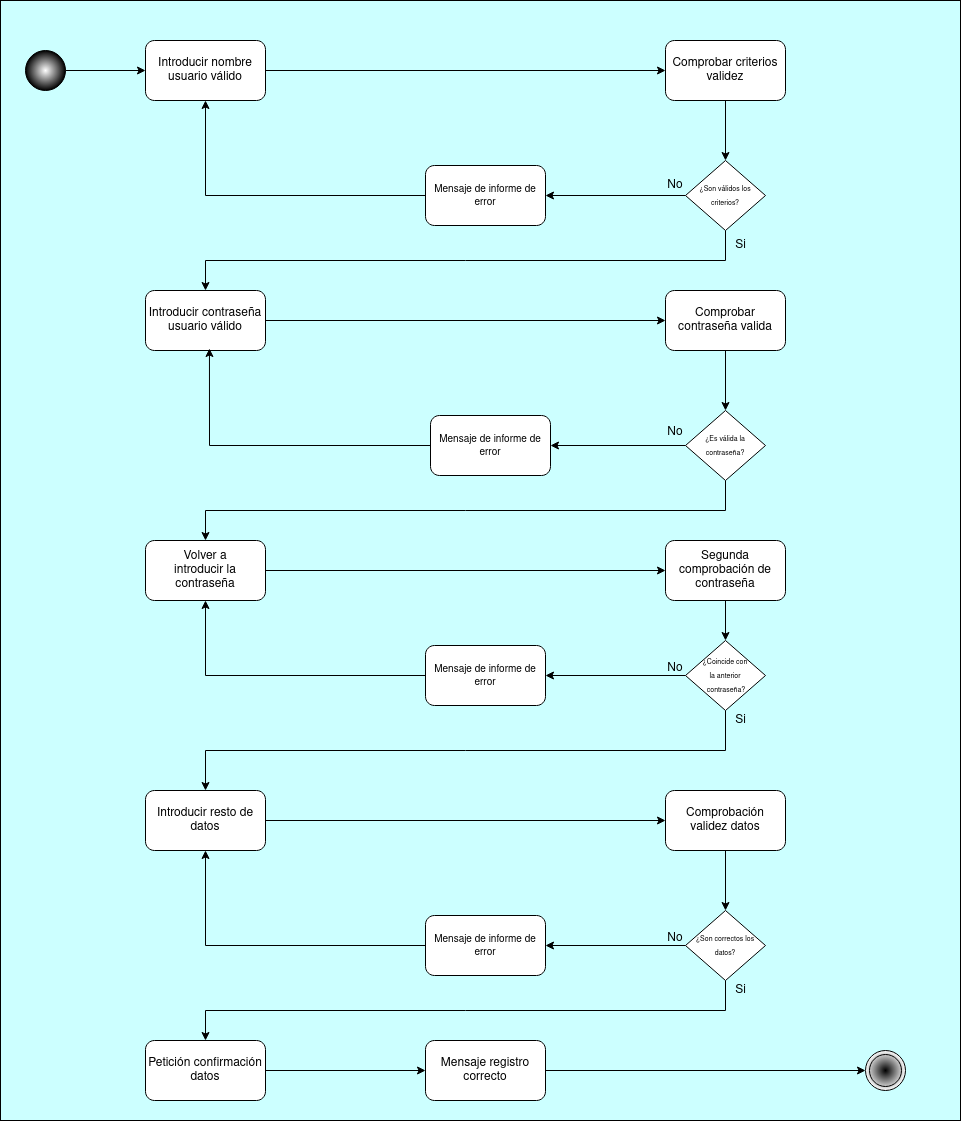

The diagram above was exported from draw.io. Its source (the exported page's mxGraphModel, read from the mxfile embedded in the PNG):
<mxGraphModel dx="2868" dy="1492" grid="1" gridSize="10" guides="1" tooltips="1" connect="1" arrows="1" fold="1" page="1" pageScale="1" pageWidth="1169" pageHeight="827" background="#CCFFFF" math="0" shadow="0">
  <root>
    <mxCell id="0" />
    <mxCell id="1" parent="0" />
    <mxCell id="a1O-umeRUMWwYTT1bDma-7" style="edgeStyle=orthogonalEdgeStyle;rounded=0;orthogonalLoop=1;jettySize=auto;html=1;exitX=1;exitY=0.5;exitDx=0;exitDy=0;entryX=0;entryY=0.5;entryDx=0;entryDy=0;" parent="1" source="KhnNNgycjfnA8WjDQx8Y-1" target="a1O-umeRUMWwYTT1bDma-2" edge="1">
      <mxGeometry relative="1" as="geometry" />
    </mxCell>
    <mxCell id="KhnNNgycjfnA8WjDQx8Y-1" value="&lt;div&gt;Introducir nombre usuario válido&lt;/div&gt;" style="rounded=1;whiteSpace=wrap;html=1;" parent="1" vertex="1">
      <mxGeometry x="265" y="200" width="120" height="60" as="geometry" />
    </mxCell>
    <mxCell id="a1O-umeRUMWwYTT1bDma-13" style="edgeStyle=orthogonalEdgeStyle;rounded=0;orthogonalLoop=1;jettySize=auto;html=1;exitX=1;exitY=0.5;exitDx=0;exitDy=0;" parent="1" source="KhnNNgycjfnA8WjDQx8Y-6" target="KhnNNgycjfnA8WjDQx8Y-1" edge="1">
      <mxGeometry relative="1" as="geometry" />
    </mxCell>
    <mxCell id="KhnNNgycjfnA8WjDQx8Y-6" value="" style="ellipse;whiteSpace=wrap;html=1;aspect=fixed;fillColor=#FFFFFF;fillStyle=auto;gradientColor=#000000;gradientDirection=radial;" parent="1" vertex="1">
      <mxGeometry x="145" y="210" width="40" height="40" as="geometry" />
    </mxCell>
    <mxCell id="KhnNNgycjfnA8WjDQx8Y-18" value="" style="ellipse;shape=doubleEllipse;whiteSpace=wrap;html=1;aspect=fixed;gradientColor=#FFFFFF;gradientDirection=radial;fillColor=#000000;" parent="1" vertex="1">
      <mxGeometry x="985" y="1210" width="40" height="40" as="geometry" />
    </mxCell>
    <mxCell id="a1O-umeRUMWwYTT1bDma-8" style="edgeStyle=orthogonalEdgeStyle;rounded=0;orthogonalLoop=1;jettySize=auto;html=1;exitX=0.5;exitY=1;exitDx=0;exitDy=0;" parent="1" source="a1O-umeRUMWwYTT1bDma-2" target="a1O-umeRUMWwYTT1bDma-3" edge="1">
      <mxGeometry relative="1" as="geometry" />
    </mxCell>
    <mxCell id="a1O-umeRUMWwYTT1bDma-2" value="&lt;div&gt;Comprobar criterios validez&lt;/div&gt;" style="rounded=1;whiteSpace=wrap;html=1;" parent="1" vertex="1">
      <mxGeometry x="785" y="200" width="120" height="60" as="geometry" />
    </mxCell>
    <mxCell id="a1O-umeRUMWwYTT1bDma-9" style="edgeStyle=orthogonalEdgeStyle;rounded=0;orthogonalLoop=1;jettySize=auto;html=1;exitX=0;exitY=0.5;exitDx=0;exitDy=0;" parent="1" source="a1O-umeRUMWwYTT1bDma-3" target="a1O-umeRUMWwYTT1bDma-6" edge="1">
      <mxGeometry relative="1" as="geometry" />
    </mxCell>
    <mxCell id="a1O-umeRUMWwYTT1bDma-14" style="edgeStyle=orthogonalEdgeStyle;rounded=0;orthogonalLoop=1;jettySize=auto;html=1;exitX=0.5;exitY=1;exitDx=0;exitDy=0;entryX=0.5;entryY=0;entryDx=0;entryDy=0;" parent="1" source="a1O-umeRUMWwYTT1bDma-3" target="a1O-umeRUMWwYTT1bDma-11" edge="1">
      <mxGeometry relative="1" as="geometry" />
    </mxCell>
    <mxCell id="a1O-umeRUMWwYTT1bDma-3" value="&lt;font style=&quot;font-size: 7px;&quot;&gt;¿Son válidos los criterios?&lt;/font&gt;" style="rhombus;whiteSpace=wrap;html=1;" parent="1" vertex="1">
      <mxGeometry x="805" y="320" width="80" height="70" as="geometry" />
    </mxCell>
    <mxCell id="a1O-umeRUMWwYTT1bDma-4" value="Si" style="text;html=1;align=center;verticalAlign=middle;resizable=0;points=[];autosize=1;strokeColor=none;fillColor=none;" parent="1" vertex="1">
      <mxGeometry x="845" y="390" width="30" height="30" as="geometry" />
    </mxCell>
    <mxCell id="a1O-umeRUMWwYTT1bDma-5" value="No" style="text;html=1;strokeColor=none;fillColor=none;align=center;verticalAlign=middle;whiteSpace=wrap;rounded=0;" parent="1" vertex="1">
      <mxGeometry x="765" y="330" width="60" height="30" as="geometry" />
    </mxCell>
    <mxCell id="a1O-umeRUMWwYTT1bDma-12" style="edgeStyle=orthogonalEdgeStyle;rounded=0;orthogonalLoop=1;jettySize=auto;html=1;exitX=0;exitY=0.5;exitDx=0;exitDy=0;" parent="1" source="a1O-umeRUMWwYTT1bDma-6" target="KhnNNgycjfnA8WjDQx8Y-1" edge="1">
      <mxGeometry relative="1" as="geometry" />
    </mxCell>
    <mxCell id="a1O-umeRUMWwYTT1bDma-6" value="&lt;div style=&quot;font-size: 11px;&quot;&gt;&lt;font style=&quot;font-size: 10px;&quot;&gt;Mensaje de informe de error&lt;/font&gt;&lt;/div&gt;" style="rounded=1;whiteSpace=wrap;html=1;" parent="1" vertex="1">
      <mxGeometry x="545" y="325" width="120" height="60" as="geometry" />
    </mxCell>
    <mxCell id="a1O-umeRUMWwYTT1bDma-16" style="edgeStyle=orthogonalEdgeStyle;rounded=0;orthogonalLoop=1;jettySize=auto;html=1;exitX=1;exitY=0.5;exitDx=0;exitDy=0;" parent="1" source="a1O-umeRUMWwYTT1bDma-11" target="a1O-umeRUMWwYTT1bDma-15" edge="1">
      <mxGeometry relative="1" as="geometry" />
    </mxCell>
    <mxCell id="a1O-umeRUMWwYTT1bDma-11" value="&lt;div&gt;Introducir contraseña usuario válido&lt;/div&gt;" style="rounded=1;whiteSpace=wrap;html=1;" parent="1" vertex="1">
      <mxGeometry x="265" y="450" width="120" height="60" as="geometry" />
    </mxCell>
    <mxCell id="a1O-umeRUMWwYTT1bDma-18" style="edgeStyle=orthogonalEdgeStyle;rounded=0;orthogonalLoop=1;jettySize=auto;html=1;exitX=0.5;exitY=1;exitDx=0;exitDy=0;entryX=0.5;entryY=0;entryDx=0;entryDy=0;" parent="1" source="a1O-umeRUMWwYTT1bDma-15" target="a1O-umeRUMWwYTT1bDma-17" edge="1">
      <mxGeometry relative="1" as="geometry" />
    </mxCell>
    <mxCell id="a1O-umeRUMWwYTT1bDma-15" value="&lt;div&gt;Comprobar contraseña valida&lt;/div&gt;" style="rounded=1;whiteSpace=wrap;html=1;" parent="1" vertex="1">
      <mxGeometry x="785" y="450" width="120" height="60" as="geometry" />
    </mxCell>
    <mxCell id="a1O-umeRUMWwYTT1bDma-22" style="edgeStyle=orthogonalEdgeStyle;rounded=0;orthogonalLoop=1;jettySize=auto;html=1;exitX=0;exitY=0.5;exitDx=0;exitDy=0;entryX=1;entryY=0.5;entryDx=0;entryDy=0;" parent="1" source="a1O-umeRUMWwYTT1bDma-17" target="a1O-umeRUMWwYTT1bDma-21" edge="1">
      <mxGeometry relative="1" as="geometry" />
    </mxCell>
    <mxCell id="a1O-umeRUMWwYTT1bDma-25" style="edgeStyle=orthogonalEdgeStyle;rounded=0;orthogonalLoop=1;jettySize=auto;html=1;exitX=0.5;exitY=1;exitDx=0;exitDy=0;" parent="1" source="a1O-umeRUMWwYTT1bDma-17" target="a1O-umeRUMWwYTT1bDma-24" edge="1">
      <mxGeometry relative="1" as="geometry" />
    </mxCell>
    <mxCell id="a1O-umeRUMWwYTT1bDma-17" value="&lt;font style=&quot;font-size: 7px;&quot;&gt;¿Es válida la contraseña?&lt;/font&gt;" style="rhombus;whiteSpace=wrap;html=1;" parent="1" vertex="1">
      <mxGeometry x="805" y="570" width="80" height="70" as="geometry" />
    </mxCell>
    <mxCell id="a1O-umeRUMWwYTT1bDma-19" value="Si" style="text;html=1;align=center;verticalAlign=middle;resizable=0;points=[];autosize=1;strokeColor=none;fillColor=none;" parent="1" vertex="1">
      <mxGeometry x="845" y="865" width="30" height="30" as="geometry" />
    </mxCell>
    <mxCell id="a1O-umeRUMWwYTT1bDma-20" value="No" style="text;html=1;strokeColor=none;fillColor=none;align=center;verticalAlign=middle;whiteSpace=wrap;rounded=0;" parent="1" vertex="1">
      <mxGeometry x="775" y="584" width="40" height="16" as="geometry" />
    </mxCell>
    <mxCell id="a1O-umeRUMWwYTT1bDma-21" value="&lt;div style=&quot;font-size: 11px;&quot;&gt;&lt;font style=&quot;font-size: 10px;&quot;&gt;Mensaje de informe de error&lt;/font&gt;&lt;/div&gt;" style="rounded=1;whiteSpace=wrap;html=1;" parent="1" vertex="1">
      <mxGeometry x="550" y="575" width="120" height="60" as="geometry" />
    </mxCell>
    <mxCell id="a1O-umeRUMWwYTT1bDma-23" style="edgeStyle=orthogonalEdgeStyle;rounded=0;orthogonalLoop=1;jettySize=auto;html=1;exitX=0;exitY=0.5;exitDx=0;exitDy=0;entryX=0.533;entryY=0.967;entryDx=0;entryDy=0;entryPerimeter=0;" parent="1" source="a1O-umeRUMWwYTT1bDma-21" target="a1O-umeRUMWwYTT1bDma-11" edge="1">
      <mxGeometry relative="1" as="geometry" />
    </mxCell>
    <mxCell id="a1O-umeRUMWwYTT1bDma-27" style="edgeStyle=orthogonalEdgeStyle;rounded=0;orthogonalLoop=1;jettySize=auto;html=1;exitX=1;exitY=0.5;exitDx=0;exitDy=0;entryX=0;entryY=0.5;entryDx=0;entryDy=0;" parent="1" source="a1O-umeRUMWwYTT1bDma-24" target="a1O-umeRUMWwYTT1bDma-26" edge="1">
      <mxGeometry relative="1" as="geometry" />
    </mxCell>
    <mxCell id="a1O-umeRUMWwYTT1bDma-24" value="Volver a&lt;br&gt;&lt;div&gt;introducir la contraseña&lt;/div&gt;" style="rounded=1;whiteSpace=wrap;html=1;" parent="1" vertex="1">
      <mxGeometry x="265" y="700" width="120" height="60" as="geometry" />
    </mxCell>
    <mxCell id="a1O-umeRUMWwYTT1bDma-29" style="edgeStyle=orthogonalEdgeStyle;rounded=0;orthogonalLoop=1;jettySize=auto;html=1;exitX=0.5;exitY=1;exitDx=0;exitDy=0;" parent="1" source="a1O-umeRUMWwYTT1bDma-26" target="a1O-umeRUMWwYTT1bDma-28" edge="1">
      <mxGeometry relative="1" as="geometry" />
    </mxCell>
    <mxCell id="a1O-umeRUMWwYTT1bDma-26" value="Segunda &lt;br&gt;&lt;div&gt;comprobación de contraseña&lt;/div&gt;" style="rounded=1;whiteSpace=wrap;html=1;" parent="1" vertex="1">
      <mxGeometry x="785" y="700" width="120" height="60" as="geometry" />
    </mxCell>
    <mxCell id="a1O-umeRUMWwYTT1bDma-31" style="edgeStyle=orthogonalEdgeStyle;rounded=0;orthogonalLoop=1;jettySize=auto;html=1;exitX=0;exitY=0.5;exitDx=0;exitDy=0;entryX=1;entryY=0.5;entryDx=0;entryDy=0;" parent="1" source="a1O-umeRUMWwYTT1bDma-28" target="a1O-umeRUMWwYTT1bDma-30" edge="1">
      <mxGeometry relative="1" as="geometry" />
    </mxCell>
    <mxCell id="a1O-umeRUMWwYTT1bDma-34" style="edgeStyle=orthogonalEdgeStyle;rounded=0;orthogonalLoop=1;jettySize=auto;html=1;exitX=0.5;exitY=1;exitDx=0;exitDy=0;entryX=0.5;entryY=0;entryDx=0;entryDy=0;" parent="1" source="a1O-umeRUMWwYTT1bDma-28" target="a1O-umeRUMWwYTT1bDma-35" edge="1">
      <mxGeometry relative="1" as="geometry">
        <mxPoint x="845" y="950" as="targetPoint" />
      </mxGeometry>
    </mxCell>
    <mxCell id="a1O-umeRUMWwYTT1bDma-28" value="&lt;div&gt;&lt;font style=&quot;font-size: 7px;&quot;&gt;¿Coincide con&lt;/font&gt;&lt;/div&gt;&lt;div&gt;&lt;font style=&quot;font-size: 7px;&quot;&gt;la anterior &lt;br&gt;&lt;/font&gt;&lt;/div&gt;&lt;div&gt;&lt;font style=&quot;font-size: 7px;&quot;&gt;&amp;nbsp;contraseña?&lt;/font&gt;&lt;/div&gt;" style="rhombus;whiteSpace=wrap;html=1;" parent="1" vertex="1">
      <mxGeometry x="805" y="800" width="80" height="70" as="geometry" />
    </mxCell>
    <mxCell id="a1O-umeRUMWwYTT1bDma-32" style="edgeStyle=orthogonalEdgeStyle;rounded=0;orthogonalLoop=1;jettySize=auto;html=1;exitX=0;exitY=0.5;exitDx=0;exitDy=0;entryX=0.5;entryY=1;entryDx=0;entryDy=0;" parent="1" source="a1O-umeRUMWwYTT1bDma-30" target="a1O-umeRUMWwYTT1bDma-24" edge="1">
      <mxGeometry relative="1" as="geometry" />
    </mxCell>
    <mxCell id="a1O-umeRUMWwYTT1bDma-30" value="&lt;div style=&quot;font-size: 11px;&quot;&gt;&lt;font style=&quot;font-size: 10px;&quot;&gt;Mensaje de informe de error&lt;/font&gt;&lt;/div&gt;" style="rounded=1;whiteSpace=wrap;html=1;" parent="1" vertex="1">
      <mxGeometry x="545" y="805" width="120" height="60" as="geometry" />
    </mxCell>
    <mxCell id="a1O-umeRUMWwYTT1bDma-33" value="No" style="text;html=1;strokeColor=none;fillColor=none;align=center;verticalAlign=middle;whiteSpace=wrap;rounded=0;" parent="1" vertex="1">
      <mxGeometry x="775" y="820" width="40" height="16" as="geometry" />
    </mxCell>
    <mxCell id="a1O-umeRUMWwYTT1bDma-37" style="edgeStyle=orthogonalEdgeStyle;rounded=0;orthogonalLoop=1;jettySize=auto;html=1;exitX=1;exitY=0.5;exitDx=0;exitDy=0;entryX=0;entryY=0.5;entryDx=0;entryDy=0;" parent="1" source="a1O-umeRUMWwYTT1bDma-35" target="a1O-umeRUMWwYTT1bDma-36" edge="1">
      <mxGeometry relative="1" as="geometry" />
    </mxCell>
    <mxCell id="a1O-umeRUMWwYTT1bDma-35" value="Introducir resto de datos" style="rounded=1;whiteSpace=wrap;html=1;" parent="1" vertex="1">
      <mxGeometry x="265" y="950" width="120" height="60" as="geometry" />
    </mxCell>
    <mxCell id="a1O-umeRUMWwYTT1bDma-40" style="edgeStyle=orthogonalEdgeStyle;rounded=0;orthogonalLoop=1;jettySize=auto;html=1;exitX=0.5;exitY=1;exitDx=0;exitDy=0;" parent="1" source="a1O-umeRUMWwYTT1bDma-36" target="a1O-umeRUMWwYTT1bDma-39" edge="1">
      <mxGeometry relative="1" as="geometry" />
    </mxCell>
    <mxCell id="a1O-umeRUMWwYTT1bDma-36" value="Comprobación validez datos" style="rounded=1;whiteSpace=wrap;html=1;" parent="1" vertex="1">
      <mxGeometry x="785" y="950" width="120" height="60" as="geometry" />
    </mxCell>
    <mxCell id="a1O-umeRUMWwYTT1bDma-45" style="edgeStyle=orthogonalEdgeStyle;rounded=0;orthogonalLoop=1;jettySize=auto;html=1;exitX=0;exitY=0.5;exitDx=0;exitDy=0;entryX=0.5;entryY=1;entryDx=0;entryDy=0;" parent="1" source="a1O-umeRUMWwYTT1bDma-38" target="a1O-umeRUMWwYTT1bDma-35" edge="1">
      <mxGeometry relative="1" as="geometry" />
    </mxCell>
    <mxCell id="a1O-umeRUMWwYTT1bDma-38" value="&lt;div style=&quot;font-size: 11px;&quot;&gt;&lt;font style=&quot;font-size: 10px;&quot;&gt;Mensaje de informe de error&lt;/font&gt;&lt;/div&gt;" style="rounded=1;whiteSpace=wrap;html=1;" parent="1" vertex="1">
      <mxGeometry x="545" y="1075" width="120" height="60" as="geometry" />
    </mxCell>
    <mxCell id="a1O-umeRUMWwYTT1bDma-41" style="edgeStyle=orthogonalEdgeStyle;rounded=0;orthogonalLoop=1;jettySize=auto;html=1;exitX=0;exitY=0.5;exitDx=0;exitDy=0;" parent="1" source="a1O-umeRUMWwYTT1bDma-39" target="a1O-umeRUMWwYTT1bDma-38" edge="1">
      <mxGeometry relative="1" as="geometry" />
    </mxCell>
    <mxCell id="a1O-umeRUMWwYTT1bDma-42" style="edgeStyle=orthogonalEdgeStyle;rounded=0;orthogonalLoop=1;jettySize=auto;html=1;exitX=0.5;exitY=1;exitDx=0;exitDy=0;entryX=0.5;entryY=0;entryDx=0;entryDy=0;" parent="1" source="a1O-umeRUMWwYTT1bDma-39" target="a1O-umeRUMWwYTT1bDma-46" edge="1">
      <mxGeometry relative="1" as="geometry">
        <mxPoint x="845" y="1290" as="targetPoint" />
      </mxGeometry>
    </mxCell>
    <mxCell id="a1O-umeRUMWwYTT1bDma-39" value="&lt;div&gt;&lt;font style=&quot;font-size: 7px;&quot;&gt;¿Son correctos los datos?&lt;/font&gt;&lt;/div&gt;" style="rhombus;whiteSpace=wrap;html=1;" parent="1" vertex="1">
      <mxGeometry x="805" y="1070" width="80" height="70" as="geometry" />
    </mxCell>
    <mxCell id="a1O-umeRUMWwYTT1bDma-43" value="Si" style="text;html=1;align=center;verticalAlign=middle;resizable=0;points=[];autosize=1;strokeColor=none;fillColor=none;" parent="1" vertex="1">
      <mxGeometry x="845" y="1135" width="30" height="30" as="geometry" />
    </mxCell>
    <mxCell id="a1O-umeRUMWwYTT1bDma-44" value="No" style="text;html=1;strokeColor=none;fillColor=none;align=center;verticalAlign=middle;whiteSpace=wrap;rounded=0;" parent="1" vertex="1">
      <mxGeometry x="775" y="1090" width="40" height="16" as="geometry" />
    </mxCell>
    <mxCell id="a1O-umeRUMWwYTT1bDma-53" style="edgeStyle=orthogonalEdgeStyle;rounded=0;orthogonalLoop=1;jettySize=auto;html=1;exitX=1;exitY=0.5;exitDx=0;exitDy=0;" parent="1" source="a1O-umeRUMWwYTT1bDma-46" target="a1O-umeRUMWwYTT1bDma-50" edge="1">
      <mxGeometry relative="1" as="geometry" />
    </mxCell>
    <mxCell id="a1O-umeRUMWwYTT1bDma-46" value="Petición confirmación datos" style="rounded=1;whiteSpace=wrap;html=1;" parent="1" vertex="1">
      <mxGeometry x="265" y="1200" width="120" height="60" as="geometry" />
    </mxCell>
    <mxCell id="a1O-umeRUMWwYTT1bDma-54" style="edgeStyle=orthogonalEdgeStyle;rounded=0;orthogonalLoop=1;jettySize=auto;html=1;exitX=1;exitY=0.5;exitDx=0;exitDy=0;entryX=0;entryY=0.5;entryDx=0;entryDy=0;" parent="1" source="a1O-umeRUMWwYTT1bDma-50" target="KhnNNgycjfnA8WjDQx8Y-18" edge="1">
      <mxGeometry relative="1" as="geometry" />
    </mxCell>
    <mxCell id="a1O-umeRUMWwYTT1bDma-50" value="&lt;div&gt;Mensaje registro correcto&lt;/div&gt;" style="rounded=1;whiteSpace=wrap;html=1;" parent="1" vertex="1">
      <mxGeometry x="545" y="1200" width="120" height="60" as="geometry" />
    </mxCell>
    <mxCell id="KzaUuavE7K6FCb_VV6zs-1" value="" style="rounded=0;whiteSpace=wrap;html=1;fillColor=none;" vertex="1" parent="1">
      <mxGeometry x="120" y="160" width="960" height="1120" as="geometry" />
    </mxCell>
  </root>
</mxGraphModel>